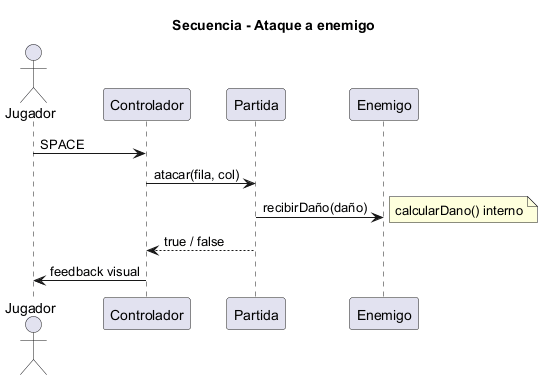

The diagram above was rendered by PlantUML. Its source (embedded in the PNG):
@startuml
title Secuencia - Ataque a enemigo
skinparam shadowing false

actor Jugador
participant "Controlador" as Ctrl
participant "Partida" as P
participant "Enemigo" as E

Jugador -> Ctrl : SPACE
Ctrl -> P : atacar(fila, col)
P -> E : recibirDaño(daño)
note right : calcularDano() interno
P --> Ctrl : true / false
Ctrl -> Jugador : feedback visual
@enduml